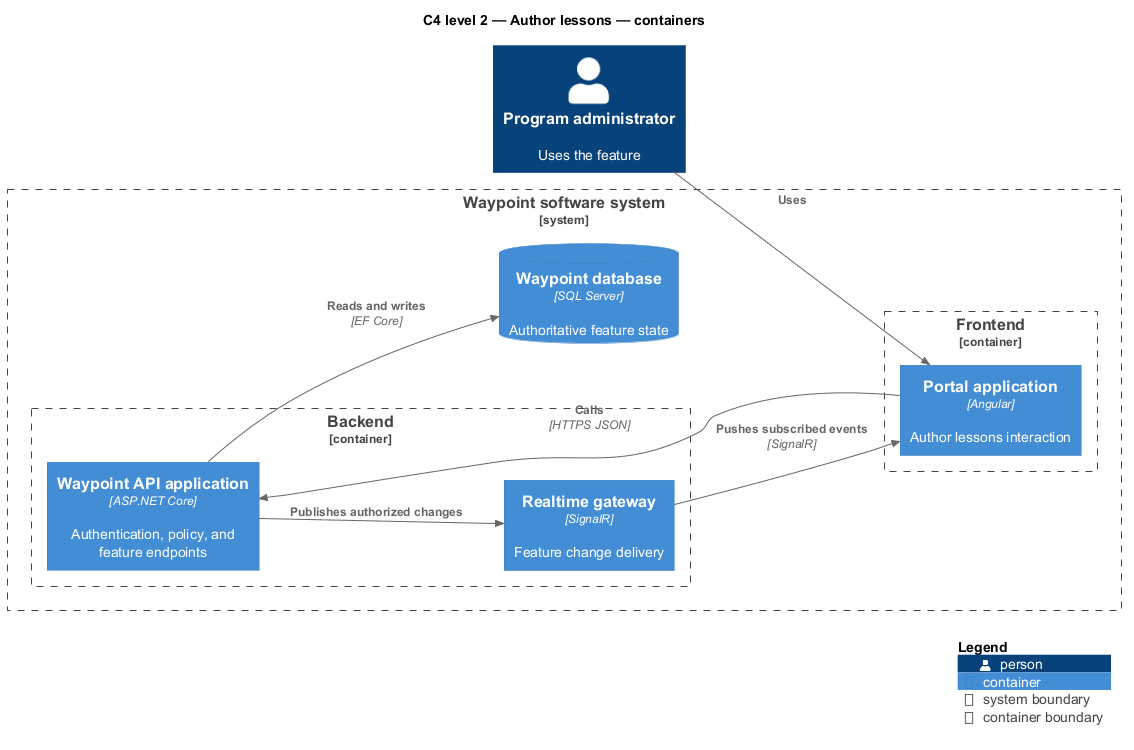

The diagram above was rendered by PlantUML. Its source (embedded in the PNG):
@startuml
!include <C4/C4_Component>
LAYOUT_LEFT_RIGHT()
title C4 level 2 — Author lessons — containers
Person(primary, "Program administrator", "Uses the feature")
System_Boundary(waypoint, "Waypoint software system") {
  Container_Boundary(frontend, "Frontend") {
    Container(app1, "Portal application", "Angular", "Author lessons interaction")
  }
  Container_Boundary(backend, "Backend") {
    Container(api, "Waypoint API application", "ASP.NET Core", "Authentication, policy, and feature endpoints")
    Container(realtime, "Realtime gateway", "SignalR", "Feature change delivery")
  }
  ContainerDb(db, "Waypoint database", "SQL Server", "Authoritative feature state")
}
Rel(primary, app1, "Uses")
Rel(app1, api, "Calls", "HTTPS JSON")
Rel(api, db, "Reads and writes", "EF Core")
Rel(api, realtime, "Publishes authorized changes")
Rel(realtime, app1, "Pushes subscribed events", "SignalR")
SHOW_LEGEND()
@enduml